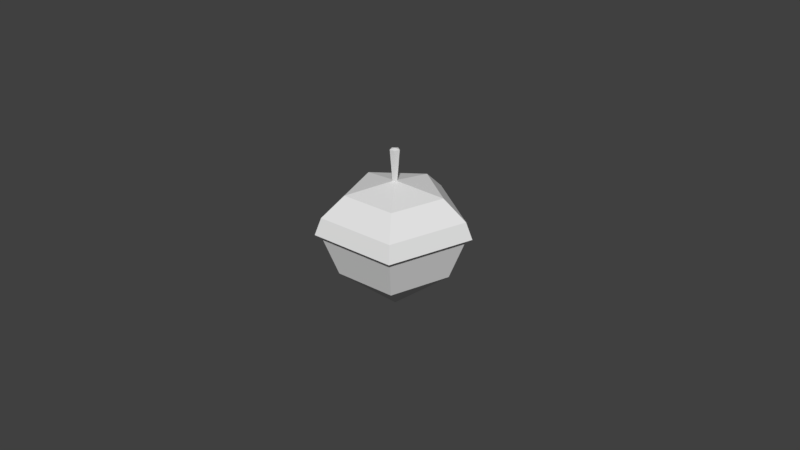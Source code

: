 # Source: acorn.blend  (saved by Blender 2.79.0; exported with 4.5.12 LTS)
import bpy
from mathutils import Matrix  # noqa: F401  (used for matrix-valued properties, if any)

bpy.ops.wm.read_factory_settings(use_empty=True)
scene = bpy.context.scene
scene.name = 'Scene'

# ---- collections
col_collection_1 = bpy.data.collections.new('Collection 1'); scene.collection.children.link(col_collection_1)

# ---- world
world_world = bpy.data.worlds.new('World'); scene.world = world_world
world_world.color = (0.05088, 0.05088, 0.05088)
world_world.use_sun_shadow = False
world_world.sun_shadow_jitter_overblur = 0.0
world_world.cycles.sampling_method = 'MANUAL'

# ---- meshes
me_sphere = bpy.data.meshes.new('Sphere')
me_sphere.from_pydata([(-4.743e-10, 0.01476, 0.03732), (-3.327e-10, 0.01682, 0.01232), (0.01599, 0.005197, 0.01232), (0.0, -2.186e-09, 0.0), (0.009885, -0.01361, 0.01232), (-0.008676, -0.01194, 0.03732), (-0.009885, -0.01361, 0.01232), (-0.01599, 0.005197, 0.01232), (0.0, 0.02165, 0.02482), (0.02059, 0.00669, 0.02482), (0.01273, -0.01752, 0.02482), (-0.01273, -0.01752, 0.02482), (-0.02059, 0.00669, 0.02482), (0.0, 0.02165, 0.03107), (0.02059, 0.00669, 0.03107), (0.01273, -0.01752, 0.03107), (-0.01273, -0.01752, 0.03107), (-0.02059, 0.00669, 0.03107), (2.076e-10, 0.02366, 0.02589), (0.0225, 0.007312, 0.02589), (0.01391, -0.01914, 0.02589), (-0.01391, -0.01914, 0.02589), (-0.0225, 0.007312, 0.02589), (0.01404, 0.004561, 0.03732), (0.008675, -0.01194, 0.03732), (-2.376e-09, 0.001476, 0.0501), (-0.01404, 0.004561, 0.03732), (-1.7e-09, 0.000738, 0.0403), (0.0007019, 0.000228, 0.0403), (0.0004338, -0.000597, 0.0403), (-0.0004338, -0.000597, 0.0403), (-0.0007019, 0.000228, 0.0403), (0.001404, 0.0004561, 0.0501), (0.0008675, -0.001194, 0.0501), (-2.457e-09, -2.281e-09, 0.05051), (-0.0008676, -0.001194, 0.0501), (-0.001404, 0.0004561, 0.0501)], [], [(3, 1, 2), (13, 0, 23, 14), (3, 2, 4), (14, 23, 24, 15), (3, 4, 6), (15, 24, 5, 16), (3, 6, 7), (16, 5, 26, 17), (3, 7, 1), (17, 26, 0, 13), (7, 12, 8, 1), (6, 11, 12, 7), (4, 10, 11, 6), (2, 9, 10, 4), (1, 8, 9, 2), (22, 17, 13, 18), (21, 16, 17, 22), (20, 15, 16, 21), (19, 14, 15, 20), (18, 13, 14, 19), (8, 18, 19, 9), (9, 19, 20, 10), (10, 20, 21, 11), (11, 21, 22, 12), (12, 22, 18, 8), (26, 5, 30, 31), (24, 23, 28, 29), (5, 24, 29, 30), (0, 26, 31, 27), (23, 0, 27, 28), (30, 29, 33, 35), (27, 31, 36, 25), (28, 27, 25, 32), (31, 30, 35, 36), (29, 28, 32, 33), (25, 34, 32), (32, 34, 33), (33, 34, 35), (35, 34, 36), (36, 34, 25)])
_uv = me_sphere.uv_layers.new(name='UVMap')
_uv.uv.foreach_set('vector', [0.2216, 0.6523, 0.2216, 0.6523, 0.2216, 0.6523, 0.03125, 0.6533, 0.03125, 0.6533, 0.03125, 0.6533, 0.03125, 0.6533, 0.2216, 0.6523, 0.2216, 0.6523, 0.2216, 0.6523, 0.03125, 0.6533, 0.03125, 0.6533, 0.03125, 0.6533, 0.03125, 0.6533, 0.2216, 0.6523, 0.2216, 0.6523, 0.2216, 0.6523, 0.03125, 0.6533, 0.03125, 0.6533, 0.03125, 0.6533, 0.03125, 0.6533, 0.2216, 0.6523, 0.2216, 0.6523, 0.2216, 0.6523, 0.03125, 0.6533, 0.03125, 0.6533, 0.03125, 0.6533, 0.03125, 0.6533, 0.2216, 0.6523, 0.2216, 0.6523, 0.2216, 0.6523, 0.03125, 0.6533, 0.03125, 0.6533, 0.03125, 0.6533, 0.03125, 0.6533, 0.1562, 0.6572, 0.1562, 0.6572, 0.1562, 0.6572, 0.1562, 0.6572, 0.1562, 0.6572, 0.1562, 0.6572, 0.1562, 0.6572, 0.1562, 0.6572, 0.1562, 0.6572, 0.1562, 0.6572, 0.1562, 0.6572, 0.1562, 0.6572, 0.1562, 0.6572, 0.1562, 0.6572, 0.1562, 0.6572, 0.1562, 0.6572, 0.1562, 0.6572, 0.1562, 0.6572, 0.1562, 0.6572, 0.1562, 0.6572, 0.03125, 0.6533, 0.03125, 0.6533, 0.03125, 0.6533, 0.03125, 0.6533, 0.03125, 0.6533, 0.03125, 0.6533, 0.03125, 0.6533, 0.03125, 0.6533, 0.03125, 0.6533, 0.03125, 0.6533, 0.03125, 0.6533, 0.03125, 0.6533, 0.03125, 0.6533, 0.03125, 0.6533, 0.03125, 0.6533, 0.03125, 0.6533, 0.03125, 0.6533, 0.03125, 0.6533, 0.03125, 0.6533, 0.03125, 0.6533, 0.03125, 0.6533, 0.03125, 0.6533, 0.03125, 0.6533, 0.03125, 0.6533, 0.03125, 0.6533, 0.03125, 0.6533, 0.03125, 0.6533, 0.03125, 0.6533, 0.03125, 0.6533, 0.03125, 0.6533, 0.03125, 0.6533, 0.03125, 0.6533, 0.03125, 0.6533, 0.03125, 0.6533, 0.03125, 0.6533, 0.03125, 0.6533, 0.03125, 0.6533, 0.03125, 0.6533, 0.03125, 0.6533, 0.03125, 0.6533, 0.03125, 0.6533, 0.03125, 0.6533, 0.03125, 0.6533, 0.03125, 0.6533, 0.03125, 0.6533, 0.03125, 0.6533, 0.03125, 0.6533, 0.03125, 0.6533, 0.03125, 0.6533, 0.03125, 0.6533, 0.03125, 0.6533, 0.03125, 0.6533, 0.03125, 0.6533, 0.03125, 0.6533, 0.03125, 0.6533, 0.03125, 0.6533, 0.03125, 0.6533, 0.03125, 0.6533, 0.03125, 0.6533, 0.03125, 0.6533, 0.03125, 0.6533, 0.03125, 0.6533, 0.03125, 0.6533, 0.03125, 0.6533, 0.03125, 0.6533, 0.03125, 0.6533, 0.03125, 0.6533, 0.03125, 0.6533, 0.03125, 0.6533, 0.03125, 0.6533, 0.03125, 0.6533, 0.03125, 0.6533, 0.03125, 0.6533, 0.03125, 0.6533, 0.03125, 0.6533, 0.03125, 0.6533, 0.03125, 0.6533, 0.03125, 0.6533, 0.03125, 0.6533, 0.03125, 0.6533, 0.03125, 0.6533, 0.03125, 0.6533, 0.03125, 0.6533, 0.03125, 0.6533, 0.03125, 0.6533, 0.03125, 0.6533, 0.03125, 0.6533, 0.03125, 0.6533, 0.03125, 0.6533, 0.03125, 0.6533, 0.03125, 0.6533, 0.03125, 0.6533, 0.03125, 0.6533, 0.03125, 0.6533, 0.03125, 0.6533])
me_sphere.use_remesh_preserve_volume = False
me_sphere.use_remesh_preserve_attributes = False
me_sphere.use_mirror_vertex_groups = False
me_sphere.update()

# ---- objects
ob_sphere = bpy.data.objects.new('Sphere', me_sphere)

# ---- transforms, parenting, visibility, modifiers, constraints
ob_sphere.location = (0.0, 0.0, 0.0)
ob_sphere.lineart.crease_threshold = 0.0

# ---- collection membership
col_collection_1.objects.link(ob_sphere)

# ---- scene / render settings (as saved in the file)
scene.frame_start = 1; scene.frame_end = 250; scene.frame_set(1)
scene.render.engine = 'BLENDER_EEVEE_NEXT'
scene.render.resolution_percentage = 50
scene.render.dither_intensity = 0.0
scene.cycles.use_denoising = False
scene.cycles.samples = 128
scene.cycles.sampling_pattern = 'TABULATED_SOBOL'
scene.cycles.use_adaptive_sampling = False
scene.cycles.use_light_tree = False
scene.cycles.blur_glossy = 0.0
scene.cycles.sample_clamp_indirect = 0.0
scene.view_settings.view_transform = 'Standard'
bpy.context.view_layer.update()

# ---- added for rendering (the .blend has no active camera and no usable light): camera, sun
cam_auto = bpy.data.cameras.new('AutoCamera')
cam_auto.lens = 50.0
cam_auto.sensor_width = 36.0
cam_auto.clip_end = 1000.0
ob_auto_camera = bpy.data.objects.new('AutoCamera', cam_auto)
scene.collection.objects.link(ob_auto_camera)
ob_auto_camera.location = (0.185045, -0.219794, 0.173293)
ob_auto_camera.rotation_euler = (1.09748, -7.21219e-08, 0.694738)
scene.camera = ob_auto_camera
light_auto_sun = bpy.data.lights.new('AutoSun', 'SUN')
light_auto_sun.energy = 3.0
light_auto_sun.angle = 0.0523599
ob_auto_sun = bpy.data.objects.new('AutoSun', light_auto_sun)
scene.collection.objects.link(ob_auto_sun)
ob_auto_sun.rotation_euler = (0.872665, 0.174533, 0.523599)
bpy.context.view_layer.update()
